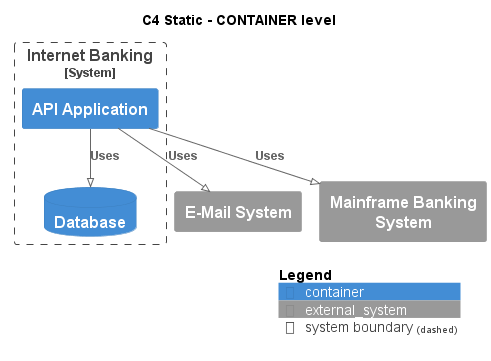

The diagram above was rendered by PlantUML. Its source (embedded in the PNG):
@startuml
!pragma layout smetana
!include ..\..\..\..\.c4s\C4_Container.puml

AddElementTag("state:new", $bgColor=green, $fontColor=#ffffff, $borderColor=green, $shadowing="False")
AddElementTag("state:changed", $bgColor=orange, $fontColor=#ffffff, $borderColor=orange, $shadowing="False")
AddElementTag("state:removed", $bgColor=red, $fontColor=#ffffff, $borderColor=red, $shadowing="False")

AddRelTag("state:new", $textColor=green, $lineColor=green)
AddRelTag("state:changed", $textColor=orange, $lineColor=orange)
AddRelTag("state:removed", $textColor=red, $lineColor=red)

SHOW_PERSON_PORTRAIT()
LAYOUT_TOP_DOWN()

skinparam linetype polyline

title C4 Static - CONTAINER level


System_Boundary(BigBankPlc.SoftwareSystems.InternetBanking, "Internet Banking") {
    Container(BigBankPlc.SoftwareSystems.InternetBanking.Containers.APIApplication, "API Application", "", "")
    ContainerDb(BigBankPlc.SoftwareSystems.InternetBanking.Containers.Database, "Database", "", "")
}
System_Ext(BigBankPlc.SoftwareSystems.EMailSystem, "E-Mail System", "")
System_Ext(BigBankPlc.SoftwareSystems.MainframeBankingSystem, "Mainframe Banking System", "")

Rel(BigBankPlc.SoftwareSystems.InternetBanking.Containers.APIApplication, BigBankPlc.SoftwareSystems.InternetBanking.Containers.Database, "Uses")
Rel(BigBankPlc.SoftwareSystems.InternetBanking.Containers.APIApplication, BigBankPlc.SoftwareSystems.EMailSystem, "Uses")
Rel(BigBankPlc.SoftwareSystems.InternetBanking.Containers.APIApplication, BigBankPlc.SoftwareSystems.MainframeBankingSystem, "Uses")


SHOW_LEGEND()
@enduml